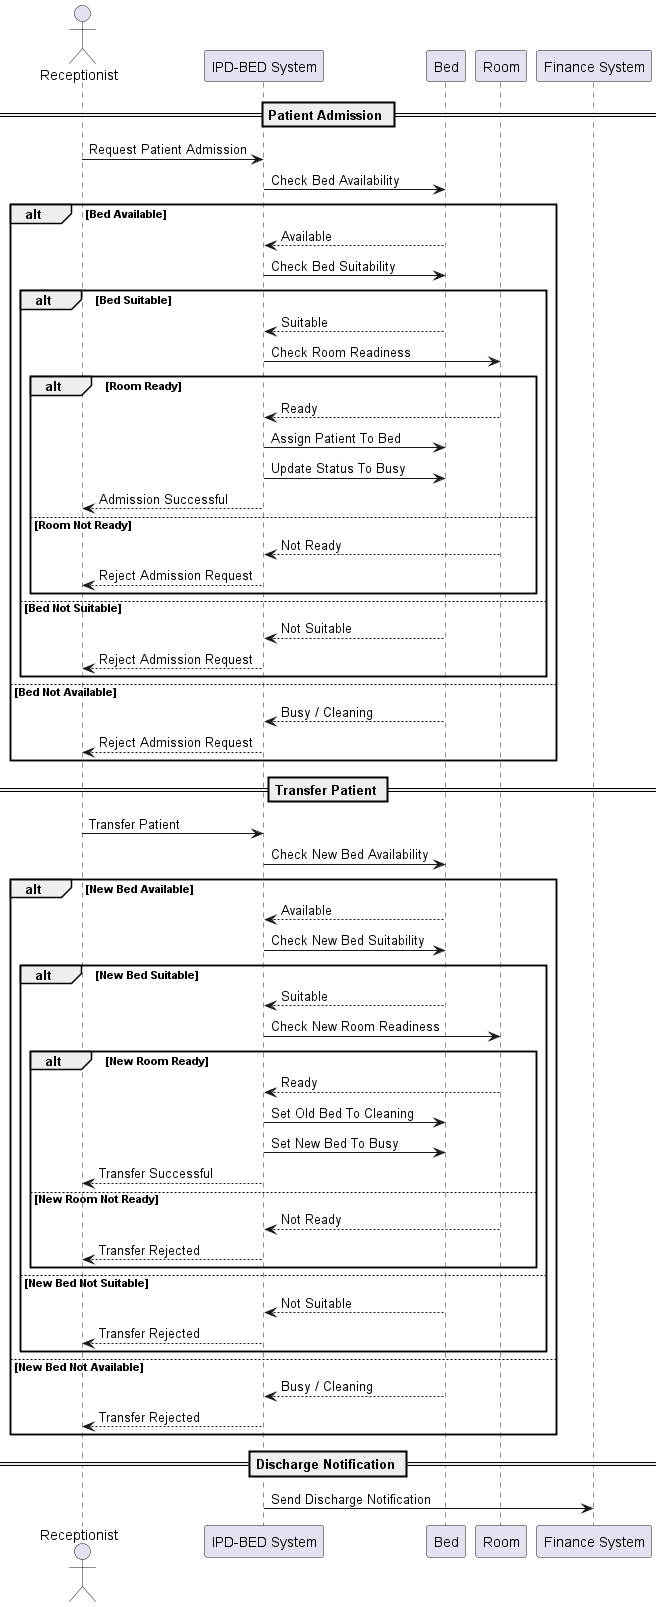

The diagram above was rendered by PlantUML. Its source (embedded in the PNG):
@startuml sequence

actor Receptionist

participant "IPD-BED System" as System
participant Bed
participant Room
participant "Finance System" as Finance

== Patient Admission ==

Receptionist -> System : Request Patient Admission

System -> Bed : Check Bed Availability

alt Bed Available

    Bed --> System : Available

    System -> Bed : Check Bed Suitability

    alt Bed Suitable

        Bed --> System : Suitable

        System -> Room : Check Room Readiness

        alt Room Ready

            Room --> System : Ready

            System -> Bed : Assign Patient To Bed

            System -> Bed : Update Status To Busy

            System --> Receptionist : Admission Successful

        else Room Not Ready

            Room --> System : Not Ready

            System --> Receptionist : Reject Admission Request

        end

    else Bed Not Suitable

        Bed --> System : Not Suitable

        System --> Receptionist : Reject Admission Request

    end

else Bed Not Available

    Bed --> System : Busy / Cleaning

    System --> Receptionist : Reject Admission Request

end


== Transfer Patient ==

Receptionist -> System : Transfer Patient

System -> Bed : Check New Bed Availability

alt New Bed Available

    Bed --> System : Available

    System -> Bed : Check New Bed Suitability

    alt New Bed Suitable

        Bed --> System : Suitable

        System -> Room : Check New Room Readiness

        alt New Room Ready

            Room --> System : Ready

            System -> Bed : Set Old Bed To Cleaning

            System -> Bed : Set New Bed To Busy

            System --> Receptionist : Transfer Successful

        else New Room Not Ready

            Room --> System : Not Ready

            System --> Receptionist : Transfer Rejected

        end

    else New Bed Not Suitable

        Bed --> System : Not Suitable

        System --> Receptionist : Transfer Rejected

    end

else New Bed Not Available

    Bed --> System : Busy / Cleaning

    System --> Receptionist : Transfer Rejected

end


== Discharge Notification ==

System -> Finance : Send Discharge Notification

@enduml